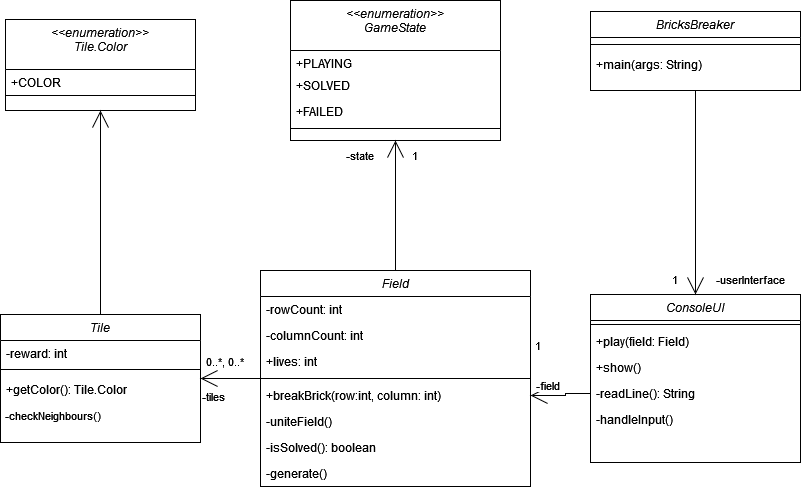

The diagram above was exported from draw.io. Its source (the exported page's mxGraphModel, read from the mxfile embedded in the PNG):
<mxGraphModel dx="1687" dy="878" grid="1" gridSize="10" guides="1" tooltips="1" connect="1" arrows="1" fold="1" page="1" pageScale="1" pageWidth="827" pageHeight="1169" math="0" shadow="0">
  <root>
    <mxCell id="WIyWlLk6GJQsqaUBKTNV-0" />
    <mxCell id="WIyWlLk6GJQsqaUBKTNV-1" parent="WIyWlLk6GJQsqaUBKTNV-0" />
    <mxCell id="PhProYvsrVt5tpqzzUa3-36" style="edgeStyle=orthogonalEdgeStyle;rounded=0;orthogonalLoop=1;jettySize=auto;html=1;entryX=0.5;entryY=1;entryDx=0;entryDy=0;strokeWidth=1;align=center;verticalAlign=middle;fontFamily=Helvetica;fontSize=11;fontColor=default;labelBackgroundColor=default;endArrow=open;endFill=0;endSize=15;" edge="1" parent="WIyWlLk6GJQsqaUBKTNV-1" source="zkfFHV4jXpPFQw0GAbJ--0" target="PhProYvsrVt5tpqzzUa3-27">
      <mxGeometry relative="1" as="geometry" />
    </mxCell>
    <mxCell id="PhProYvsrVt5tpqzzUa3-49" style="edgeStyle=orthogonalEdgeStyle;rounded=0;orthogonalLoop=1;jettySize=auto;html=1;entryX=1;entryY=0.5;entryDx=0;entryDy=0;strokeWidth=1;align=center;verticalAlign=middle;fontFamily=Helvetica;fontSize=11;fontColor=default;labelBackgroundColor=default;endArrow=open;endFill=0;endSize=15;" edge="1" parent="WIyWlLk6GJQsqaUBKTNV-1" source="zkfFHV4jXpPFQw0GAbJ--0" target="PhProYvsrVt5tpqzzUa3-40">
      <mxGeometry relative="1" as="geometry" />
    </mxCell>
    <mxCell id="zkfFHV4jXpPFQw0GAbJ--0" value="Field" style="swimlane;fontStyle=2;align=center;verticalAlign=top;childLayout=stackLayout;horizontal=1;startSize=26;horizontalStack=0;resizeParent=1;resizeLast=0;collapsible=1;marginBottom=0;rounded=0;shadow=0;strokeWidth=1;fontColor=default;labelBackgroundColor=default;" parent="WIyWlLk6GJQsqaUBKTNV-1" vertex="1">
      <mxGeometry x="270" y="330" width="270" height="216" as="geometry">
        <mxRectangle x="220" y="90" width="160" height="26" as="alternateBounds" />
      </mxGeometry>
    </mxCell>
    <mxCell id="zkfFHV4jXpPFQw0GAbJ--1" value="-rowCount: int" style="text;align=left;verticalAlign=top;spacingLeft=4;spacingRight=4;overflow=hidden;rotatable=0;points=[[0,0.5],[1,0.5]];portConstraint=eastwest;fontColor=default;labelBackgroundColor=default;" parent="zkfFHV4jXpPFQw0GAbJ--0" vertex="1">
      <mxGeometry y="26" width="270" height="26" as="geometry" />
    </mxCell>
    <mxCell id="zkfFHV4jXpPFQw0GAbJ--2" value="-columnCount: int" style="text;align=left;verticalAlign=top;spacingLeft=4;spacingRight=4;overflow=hidden;rotatable=0;points=[[0,0.5],[1,0.5]];portConstraint=eastwest;rounded=0;shadow=0;html=0;fontColor=default;labelBackgroundColor=default;" parent="zkfFHV4jXpPFQw0GAbJ--0" vertex="1">
      <mxGeometry y="52" width="270" height="26" as="geometry" />
    </mxCell>
    <mxCell id="PhProYvsrVt5tpqzzUa3-70" value="+lives: int" style="text;align=left;verticalAlign=top;spacingLeft=4;spacingRight=4;overflow=hidden;rotatable=0;points=[[0,0.5],[1,0.5]];portConstraint=eastwest;fontColor=default;labelBackgroundColor=default;" vertex="1" parent="zkfFHV4jXpPFQw0GAbJ--0">
      <mxGeometry y="78" width="270" height="26" as="geometry" />
    </mxCell>
    <mxCell id="zkfFHV4jXpPFQw0GAbJ--4" value="" style="line;html=1;strokeWidth=1;align=left;verticalAlign=middle;spacingTop=-1;spacingLeft=3;spacingRight=3;rotatable=0;labelPosition=right;points=[];portConstraint=eastwest;fontColor=default;labelBackgroundColor=default;" parent="zkfFHV4jXpPFQw0GAbJ--0" vertex="1">
      <mxGeometry y="104" width="270" height="8" as="geometry" />
    </mxCell>
    <mxCell id="zkfFHV4jXpPFQw0GAbJ--5" value="+breakBrick(row:int, column: int)" style="text;align=left;verticalAlign=top;spacingLeft=4;spacingRight=4;overflow=hidden;rotatable=0;points=[[0,0.5],[1,0.5]];portConstraint=eastwest;fontColor=default;labelBackgroundColor=default;" parent="zkfFHV4jXpPFQw0GAbJ--0" vertex="1">
      <mxGeometry y="112" width="270" height="26" as="geometry" />
    </mxCell>
    <mxCell id="PhProYvsrVt5tpqzzUa3-39" value="-uniteField()" style="text;align=left;verticalAlign=top;spacingLeft=4;spacingRight=4;overflow=hidden;rotatable=0;points=[[0,0.5],[1,0.5]];portConstraint=eastwest;fontColor=default;labelBackgroundColor=default;" vertex="1" parent="zkfFHV4jXpPFQw0GAbJ--0">
      <mxGeometry y="138" width="270" height="26" as="geometry" />
    </mxCell>
    <mxCell id="PhProYvsrVt5tpqzzUa3-56" value="-isSolved(): boolean" style="text;align=left;verticalAlign=top;spacingLeft=4;spacingRight=4;overflow=hidden;rotatable=0;points=[[0,0.5],[1,0.5]];portConstraint=eastwest;fontColor=default;labelBackgroundColor=default;" vertex="1" parent="zkfFHV4jXpPFQw0GAbJ--0">
      <mxGeometry y="164" width="270" height="26" as="geometry" />
    </mxCell>
    <mxCell id="PhProYvsrVt5tpqzzUa3-57" value="-generate()" style="text;align=left;verticalAlign=top;spacingLeft=4;spacingRight=4;overflow=hidden;rotatable=0;points=[[0,0.5],[1,0.5]];portConstraint=eastwest;fontColor=default;labelBackgroundColor=default;" vertex="1" parent="zkfFHV4jXpPFQw0GAbJ--0">
      <mxGeometry y="190" width="270" height="26" as="geometry" />
    </mxCell>
    <mxCell id="PhProYvsrVt5tpqzzUa3-4" value="ConsoleUI" style="swimlane;fontStyle=2;align=center;verticalAlign=top;childLayout=stackLayout;horizontal=1;startSize=26;horizontalStack=0;resizeParent=1;resizeLast=0;collapsible=1;marginBottom=0;rounded=0;shadow=0;strokeWidth=1;fontColor=default;labelBackgroundColor=default;" vertex="1" parent="WIyWlLk6GJQsqaUBKTNV-1">
      <mxGeometry x="600" y="354" width="210" height="168" as="geometry">
        <mxRectangle x="220" y="90" width="160" height="26" as="alternateBounds" />
      </mxGeometry>
    </mxCell>
    <mxCell id="PhProYvsrVt5tpqzzUa3-7" value="" style="line;html=1;strokeWidth=1;align=left;verticalAlign=middle;spacingTop=-1;spacingLeft=3;spacingRight=3;rotatable=0;labelPosition=right;points=[];portConstraint=eastwest;fontColor=default;labelBackgroundColor=default;" vertex="1" parent="PhProYvsrVt5tpqzzUa3-4">
      <mxGeometry y="26" width="210" height="8" as="geometry" />
    </mxCell>
    <mxCell id="PhProYvsrVt5tpqzzUa3-8" value="+play(field: Field)" style="text;align=left;verticalAlign=top;spacingLeft=4;spacingRight=4;overflow=hidden;rotatable=0;points=[[0,0.5],[1,0.5]];portConstraint=eastwest;fontColor=default;labelBackgroundColor=default;" vertex="1" parent="PhProYvsrVt5tpqzzUa3-4">
      <mxGeometry y="34" width="210" height="26" as="geometry" />
    </mxCell>
    <mxCell id="PhProYvsrVt5tpqzzUa3-15" value="+show()" style="text;align=left;verticalAlign=top;spacingLeft=4;spacingRight=4;overflow=hidden;rotatable=0;points=[[0,0.5],[1,0.5]];portConstraint=eastwest;fontColor=default;labelBackgroundColor=default;" vertex="1" parent="PhProYvsrVt5tpqzzUa3-4">
      <mxGeometry y="60" width="210" height="26" as="geometry" />
    </mxCell>
    <mxCell id="PhProYvsrVt5tpqzzUa3-16" value="-readLine(): String" style="text;align=left;verticalAlign=top;spacingLeft=4;spacingRight=4;overflow=hidden;rotatable=0;points=[[0,0.5],[1,0.5]];portConstraint=eastwest;fontColor=default;labelBackgroundColor=default;" vertex="1" parent="PhProYvsrVt5tpqzzUa3-4">
      <mxGeometry y="86" width="210" height="26" as="geometry" />
    </mxCell>
    <mxCell id="PhProYvsrVt5tpqzzUa3-17" value="-handleInput()" style="text;align=left;verticalAlign=top;spacingLeft=4;spacingRight=4;overflow=hidden;rotatable=0;points=[[0,0.5],[1,0.5]];portConstraint=eastwest;fontColor=default;labelBackgroundColor=default;" vertex="1" parent="PhProYvsrVt5tpqzzUa3-4">
      <mxGeometry y="112" width="210" height="26" as="geometry" />
    </mxCell>
    <mxCell id="PhProYvsrVt5tpqzzUa3-19" style="edgeStyle=orthogonalEdgeStyle;rounded=0;orthogonalLoop=1;jettySize=auto;html=1;entryX=0.5;entryY=0;entryDx=0;entryDy=0;endArrow=open;endFill=0;strokeWidth=1;endSize=15;fontColor=default;labelBackgroundColor=default;" edge="1" parent="WIyWlLk6GJQsqaUBKTNV-1" source="PhProYvsrVt5tpqzzUa3-9" target="PhProYvsrVt5tpqzzUa3-4">
      <mxGeometry relative="1" as="geometry" />
    </mxCell>
    <mxCell id="PhProYvsrVt5tpqzzUa3-9" value="BricksBreaker" style="swimlane;fontStyle=2;align=center;verticalAlign=top;childLayout=stackLayout;horizontal=1;startSize=26;horizontalStack=0;resizeParent=1;resizeLast=0;collapsible=1;marginBottom=0;rounded=0;shadow=0;strokeWidth=1;fontColor=default;labelBackgroundColor=default;" vertex="1" parent="WIyWlLk6GJQsqaUBKTNV-1">
      <mxGeometry x="600" y="71" width="210" height="79" as="geometry">
        <mxRectangle x="220" y="90" width="160" height="26" as="alternateBounds" />
      </mxGeometry>
    </mxCell>
    <mxCell id="PhProYvsrVt5tpqzzUa3-12" value="" style="line;html=1;strokeWidth=1;align=left;verticalAlign=middle;spacingTop=-1;spacingLeft=3;spacingRight=3;rotatable=0;labelPosition=right;points=[];portConstraint=eastwest;fontColor=default;labelBackgroundColor=default;" vertex="1" parent="PhProYvsrVt5tpqzzUa3-9">
      <mxGeometry y="26" width="210" height="14" as="geometry" />
    </mxCell>
    <mxCell id="PhProYvsrVt5tpqzzUa3-13" value="+main(args: String)" style="text;align=left;verticalAlign=top;spacingLeft=4;spacingRight=4;overflow=hidden;rotatable=0;points=[[0,0.5],[1,0.5]];portConstraint=eastwest;fontColor=default;labelBackgroundColor=default;" vertex="1" parent="PhProYvsrVt5tpqzzUa3-9">
      <mxGeometry y="40" width="210" height="26" as="geometry" />
    </mxCell>
    <mxCell id="PhProYvsrVt5tpqzzUa3-22" value="-state" style="text;html=1;align=center;verticalAlign=middle;whiteSpace=wrap;rounded=0;fontFamily=Helvetica;fontSize=11;labelBackgroundColor=default;fontColor=default;" vertex="1" parent="WIyWlLk6GJQsqaUBKTNV-1">
      <mxGeometry x="350" y="200" width="40" height="30" as="geometry" />
    </mxCell>
    <mxCell id="PhProYvsrVt5tpqzzUa3-23" value="1" style="text;html=1;align=center;verticalAlign=middle;whiteSpace=wrap;rounded=0;fontFamily=Helvetica;fontSize=11;labelBackgroundColor=default;fontColor=default;" vertex="1" parent="WIyWlLk6GJQsqaUBKTNV-1">
      <mxGeometry x="670" y="324" width="30" height="30" as="geometry" />
    </mxCell>
    <mxCell id="PhProYvsrVt5tpqzzUa3-24" style="edgeStyle=orthogonalEdgeStyle;rounded=0;orthogonalLoop=1;jettySize=auto;html=1;entryX=1;entryY=0.5;entryDx=0;entryDy=0;strokeWidth=1;align=center;verticalAlign=middle;fontFamily=Helvetica;fontSize=11;fontColor=default;labelBackgroundColor=default;endArrow=open;endFill=0;endSize=15;" edge="1" parent="WIyWlLk6GJQsqaUBKTNV-1" source="PhProYvsrVt5tpqzzUa3-16" target="zkfFHV4jXpPFQw0GAbJ--5">
      <mxGeometry relative="1" as="geometry" />
    </mxCell>
    <mxCell id="PhProYvsrVt5tpqzzUa3-25" value="1" style="text;html=1;align=center;verticalAlign=middle;whiteSpace=wrap;rounded=0;fontFamily=Helvetica;fontSize=11;labelBackgroundColor=default;fontColor=default;" vertex="1" parent="WIyWlLk6GJQsqaUBKTNV-1">
      <mxGeometry x="530" y="390" width="36" height="30" as="geometry" />
    </mxCell>
    <mxCell id="PhProYvsrVt5tpqzzUa3-26" value="-field" style="text;html=1;align=center;verticalAlign=middle;whiteSpace=wrap;rounded=0;fontFamily=Helvetica;fontSize=11;labelBackgroundColor=default;fontColor=default;" vertex="1" parent="WIyWlLk6GJQsqaUBKTNV-1">
      <mxGeometry x="540" y="430" width="36" height="30" as="geometry" />
    </mxCell>
    <mxCell id="PhProYvsrVt5tpqzzUa3-27" value="&lt;&lt;enumeration&gt;&gt;&#10;GameState" style="swimlane;fontStyle=2;align=center;verticalAlign=top;childLayout=stackLayout;horizontal=1;startSize=50;horizontalStack=0;resizeParent=1;resizeLast=0;collapsible=1;marginBottom=0;rounded=0;shadow=0;strokeWidth=1;fontColor=default;labelBackgroundColor=default;fillStyle=solid;fillColor=#FFFFFF;" vertex="1" parent="WIyWlLk6GJQsqaUBKTNV-1">
      <mxGeometry x="300" y="60" width="210" height="140" as="geometry">
        <mxRectangle x="220" y="90" width="160" height="26" as="alternateBounds" />
      </mxGeometry>
    </mxCell>
    <mxCell id="PhProYvsrVt5tpqzzUa3-28" value="+PLAYING" style="text;align=left;verticalAlign=top;spacingLeft=4;spacingRight=4;overflow=hidden;rotatable=0;points=[[0,0.5],[1,0.5]];portConstraint=eastwest;fontColor=default;labelBackgroundColor=default;" vertex="1" parent="PhProYvsrVt5tpqzzUa3-27">
      <mxGeometry y="50" width="210" height="22" as="geometry" />
    </mxCell>
    <mxCell id="PhProYvsrVt5tpqzzUa3-29" value="+SOLVED" style="text;align=left;verticalAlign=top;spacingLeft=4;spacingRight=4;overflow=hidden;rotatable=0;points=[[0,0.5],[1,0.5]];portConstraint=eastwest;rounded=0;shadow=0;html=0;fontColor=default;labelBackgroundColor=default;" vertex="1" parent="PhProYvsrVt5tpqzzUa3-27">
      <mxGeometry y="72" width="210" height="26" as="geometry" />
    </mxCell>
    <mxCell id="PhProYvsrVt5tpqzzUa3-33" value="+FAILED" style="text;align=left;verticalAlign=top;spacingLeft=4;spacingRight=4;overflow=hidden;rotatable=0;points=[[0,0.5],[1,0.5]];portConstraint=eastwest;rounded=0;shadow=0;html=0;fontColor=default;labelBackgroundColor=default;" vertex="1" parent="PhProYvsrVt5tpqzzUa3-27">
      <mxGeometry y="98" width="210" height="26" as="geometry" />
    </mxCell>
    <mxCell id="PhProYvsrVt5tpqzzUa3-30" value="" style="line;html=1;strokeWidth=1;align=left;verticalAlign=middle;spacingTop=-1;spacingLeft=3;spacingRight=3;rotatable=0;labelPosition=right;points=[];portConstraint=eastwest;fontColor=default;labelBackgroundColor=default;" vertex="1" parent="PhProYvsrVt5tpqzzUa3-27">
      <mxGeometry y="124" width="210" height="8" as="geometry" />
    </mxCell>
    <mxCell id="PhProYvsrVt5tpqzzUa3-37" value="-userInterface" style="text;html=1;align=center;verticalAlign=middle;whiteSpace=wrap;rounded=0;fontFamily=Helvetica;fontSize=11;labelBackgroundColor=default;fontColor=default;" vertex="1" parent="WIyWlLk6GJQsqaUBKTNV-1">
      <mxGeometry x="720" y="324" width="80" height="30" as="geometry" />
    </mxCell>
    <mxCell id="PhProYvsrVt5tpqzzUa3-38" value="1" style="text;html=1;align=center;verticalAlign=middle;whiteSpace=wrap;rounded=0;fontFamily=Helvetica;fontSize=11;labelBackgroundColor=default;fontColor=default;" vertex="1" parent="WIyWlLk6GJQsqaUBKTNV-1">
      <mxGeometry x="420" y="200" width="10" height="30" as="geometry" />
    </mxCell>
    <mxCell id="PhProYvsrVt5tpqzzUa3-55" style="edgeStyle=orthogonalEdgeStyle;rounded=0;orthogonalLoop=1;jettySize=auto;html=1;entryX=0.5;entryY=1;entryDx=0;entryDy=0;strokeWidth=1;align=center;verticalAlign=middle;fontFamily=Helvetica;fontSize=11;fontColor=default;labelBackgroundColor=default;endArrow=open;endFill=0;endSize=15;" edge="1" parent="WIyWlLk6GJQsqaUBKTNV-1" source="PhProYvsrVt5tpqzzUa3-40" target="PhProYvsrVt5tpqzzUa3-50">
      <mxGeometry relative="1" as="geometry" />
    </mxCell>
    <mxCell id="PhProYvsrVt5tpqzzUa3-40" value="Tile" style="swimlane;fontStyle=2;align=center;verticalAlign=top;childLayout=stackLayout;horizontal=1;startSize=26;horizontalStack=0;resizeParent=1;resizeLast=0;collapsible=1;marginBottom=0;rounded=0;shadow=0;strokeWidth=1;fontColor=default;labelBackgroundColor=default;" vertex="1" parent="WIyWlLk6GJQsqaUBKTNV-1">
      <mxGeometry x="10" y="374" width="200" height="128" as="geometry">
        <mxRectangle x="220" y="90" width="160" height="26" as="alternateBounds" />
      </mxGeometry>
    </mxCell>
    <mxCell id="PhProYvsrVt5tpqzzUa3-66" value="-reward: int" style="text;align=left;verticalAlign=top;spacingLeft=4;spacingRight=4;overflow=hidden;rotatable=0;points=[[0,0.5],[1,0.5]];portConstraint=eastwest;fontColor=default;labelBackgroundColor=default;" vertex="1" parent="PhProYvsrVt5tpqzzUa3-40">
      <mxGeometry y="26" width="200" height="22" as="geometry" />
    </mxCell>
    <mxCell id="PhProYvsrVt5tpqzzUa3-41" value="" style="line;html=1;strokeWidth=1;align=left;verticalAlign=middle;spacingTop=-1;spacingLeft=3;spacingRight=3;rotatable=0;labelPosition=right;points=[];portConstraint=eastwest;fontColor=default;labelBackgroundColor=default;" vertex="1" parent="PhProYvsrVt5tpqzzUa3-40">
      <mxGeometry y="48" width="200" height="14" as="geometry" />
    </mxCell>
    <mxCell id="PhProYvsrVt5tpqzzUa3-42" value="+getColor(): Tile.Color" style="text;align=left;verticalAlign=top;spacingLeft=4;spacingRight=4;overflow=hidden;rotatable=0;points=[[0,0.5],[1,0.5]];portConstraint=eastwest;fontColor=default;labelBackgroundColor=default;" vertex="1" parent="PhProYvsrVt5tpqzzUa3-40">
      <mxGeometry y="62" width="200" height="26" as="geometry" />
    </mxCell>
    <mxCell id="PhProYvsrVt5tpqzzUa3-64" value="&amp;nbsp;-checkNeighbours()" style="text;whiteSpace=wrap;html=1;fontFamily=Helvetica;fontSize=11;labelBackgroundColor=default;fontColor=default;" vertex="1" parent="PhProYvsrVt5tpqzzUa3-40">
      <mxGeometry y="88" width="200" height="40" as="geometry" />
    </mxCell>
    <mxCell id="PhProYvsrVt5tpqzzUa3-50" value="&lt;&lt;enumeration&gt;&gt;&#10;Tile.Color&#10;" style="swimlane;fontStyle=2;align=center;verticalAlign=top;childLayout=stackLayout;horizontal=1;startSize=50;horizontalStack=0;resizeParent=1;resizeLast=0;collapsible=1;marginBottom=0;rounded=0;shadow=0;strokeWidth=1;fontColor=default;labelBackgroundColor=default;" vertex="1" parent="WIyWlLk6GJQsqaUBKTNV-1">
      <mxGeometry x="15" y="79" width="190" height="91" as="geometry">
        <mxRectangle x="220" y="90" width="160" height="26" as="alternateBounds" />
      </mxGeometry>
    </mxCell>
    <mxCell id="PhProYvsrVt5tpqzzUa3-63" value="+COLOR" style="text;align=left;verticalAlign=top;spacingLeft=4;spacingRight=4;overflow=hidden;rotatable=0;points=[[0,0.5],[1,0.5]];portConstraint=eastwest;fontColor=default;labelBackgroundColor=default;" vertex="1" parent="PhProYvsrVt5tpqzzUa3-50">
      <mxGeometry y="50" width="190" height="22" as="geometry" />
    </mxCell>
    <mxCell id="PhProYvsrVt5tpqzzUa3-54" value="" style="line;html=1;strokeWidth=1;align=left;verticalAlign=middle;spacingTop=-1;spacingLeft=3;spacingRight=3;rotatable=0;labelPosition=right;points=[];portConstraint=eastwest;fontColor=default;labelBackgroundColor=default;" vertex="1" parent="PhProYvsrVt5tpqzzUa3-50">
      <mxGeometry y="72" width="190" height="8" as="geometry" />
    </mxCell>
    <mxCell id="PhProYvsrVt5tpqzzUa3-59" value="0..*, 0..*" style="text;html=1;align=center;verticalAlign=middle;whiteSpace=wrap;rounded=0;fontFamily=Helvetica;fontSize=11;labelBackgroundColor=default;fontColor=default;" vertex="1" parent="WIyWlLk6GJQsqaUBKTNV-1">
      <mxGeometry x="210" y="405.5" width="50" height="30" as="geometry" />
    </mxCell>
    <mxCell id="PhProYvsrVt5tpqzzUa3-62" value="-tiles" style="text;html=1;align=center;verticalAlign=middle;whiteSpace=wrap;rounded=0;fontFamily=Helvetica;fontSize=11;labelBackgroundColor=default;fontColor=default;" vertex="1" parent="WIyWlLk6GJQsqaUBKTNV-1">
      <mxGeometry x="210" y="440.5" width="26" height="30" as="geometry" />
    </mxCell>
  </root>
</mxGraphModel>